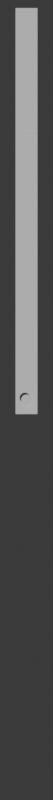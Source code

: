 # Source: AirSpeed-machlimit.blend  (saved by Blender 4.5.90; exported with 4.5.12 LTS)
import bpy
from mathutils import Matrix  # noqa: F401  (used for matrix-valued properties, if any)

bpy.ops.wm.read_factory_settings(use_empty=True)
scene = bpy.context.scene
scene.name = 'Scene'

# ---- collections
col_render = bpy.data.collections.new('Render'); scene.collection.children.link(col_render)
col_windowlights = bpy.data.collections.new('WindowLights')  # instanced only; not linked into the scene

# ---- materials (node trees are filled in below, after node groups)
mat_red = bpy.data.materials.new('Red')
mat_blackplastic = bpy.data.materials.new('BlackPlastic')
mat_gaugetext = bpy.data.materials.new('GaugeText')

# ---- material node trees

# ---- world
world_world = bpy.data.worlds.new('World'); scene.world = world_world
world_world.use_nodes = True; world_world.node_tree.nodes.clear()
_N = world_world.node_tree.nodes; _L = world_world.node_tree.links
n0 = _N.new('ShaderNodeOutputWorld'); n0.name = 'World Output'; n0.location = (300, 300)
n1 = _N.new('ShaderNodeBackground'); n1.name = 'Background'; n1.location = (10, 300)
n1.inputs[0].default_value = (0.05088, 0.05088, 0.05088, 1.0)
_L.new(n1.outputs[0], n0.inputs[0])
n0.is_active_output = True
world_world.color = (0.05088, 0.05088, 0.05088)
world_world.sun_shadow_jitter_overblur = 0.0

# ---- cameras
cam_camera = bpy.data.cameras.new('Camera')
cam_camera.type = 'ORTHO'
cam_camera.clip_end = 100.0
cam_camera.ortho_scale = 0.0762

# ---- meshes
me_plane = bpy.data.meshes.new('Plane')
me_plane.from_pydata([(-0.04267, -0.04267, 0.0), (0.04267, -0.04267, 0.0), (-0.04267, 0.04267, 0.0), (0.04267, 0.04267, 0.0)], [], [(0, 1, 3, 2)])
_uv = me_plane.uv_layers.new(name='UVMap')
_uv.uv.foreach_set('vector', [0.0, 0.0, 1.0, 0.0, 1.0, 1.0, 0.0, 1.0])
me_plane.update()
me_plane_004 = bpy.data.meshes.new('Plane.004')
me_plane_004.from_pydata([(-0.3048, -0.3786, 0.0), (0.3048, -0.3786, 0.0), (0.3048, 0.1516, 0.0), (-0.3048, 0.08318, 0.0), (-0.3048, 0.007432, 0.0), (-0.3048, -0.06831, 0.0), (-0.3048, -0.1441, 0.0), (-0.3048, -0.2198, 0.0), (-0.3048, -0.2955, 0.0), (0.3048, -0.2955, 0.0), (0.3048, -0.2198, 0.0), (0.3048, -0.1441, 0.0), (0.3048, -0.06831, 0.0), (0.3048, 0.007432, 0.0), (0.3048, 0.08318, 0.0)], [(14, 2), (3, 4), (4, 5), (6, 7), (7, 8), (10, 11), (11, 12), (13, 14)], [(3, 5, 13, 2), (1, 9, 0), (6, 8, 10, 12)])
_uv = me_plane_004.uv_layers.new(name='UVMap')
_uv.uv.foreach_set('vector', [0.0, 0.0, 0.0, 0.0, 0.0, 0.0, 0.0, 0.0, 0.0, 0.0, 0.0, 0.0, 0.0, 0.0, 0.0, 0.0, 0.0, 0.0, 0.0, 0.0, 0.0, 0.0])
me_plane_004.materials.append(mat_red)
me_plane_004.update()
me_plane_005 = bpy.data.meshes.new('Plane.005')
me_plane_005.from_pydata([(-0.3048, -1.02, 0.0), (0.3048, -1.02, 0.0), (-0.3048, 0.1669, 0.0), (0.3048, 0.1669, 0.0)], [], [(0, 1, 3, 2)])
_uv = me_plane_005.uv_layers.new(name='UVMap')
_uv.uv.foreach_set('vector', [0.0, 0.0, 1.0, 0.0, 1.0, 0.7488, 0.0, 0.7488])
me_plane_005.materials.append(mat_blackplastic)
me_plane_005.update()
me_plane_007 = bpy.data.meshes.new('Plane.007')
me_plane_007.from_pydata([(-0.3048, -0.3786, 0.0), (-0.3048, 0.1516, 0.0), (0.3048, 0.1516, 0.0), (-0.3048, 0.08318, 0.0), (-0.3048, -0.06831, 0.0), (-0.3048, -0.1441, 0.0), (-0.3048, -0.2955, 0.0), (0.3048, -0.2955, 0.0), (0.3048, -0.2198, 0.0), (0.3048, -0.06831, 0.0), (0.3048, 0.007432, 0.0)], [], [(1, 3, 2), (4, 5, 9, 10), (6, 0, 7, 8)])
_uv = me_plane_007.uv_layers.new(name='UVMap')
_uv.uv.foreach_set('vector', [0.0, 0.0, 0.0, 0.0, 0.0, 0.0, 0.0, 0.0, 0.0, 0.0, 0.0, 0.0, 0.0, 0.0, 0.0, 0.0, 0.0, 0.0, 0.0, 0.0, 0.0, 0.0])
me_plane_007.materials.append(mat_gaugetext)
me_plane_007.update()
me_circle = bpy.data.meshes.new('Circle')
me_circle.from_pydata([(0.0, 0.3048, 0.0), (-0.05946, 0.2989, 0.0), (-0.1166, 0.2816, 0.0), (-0.1693, 0.2534, 0.0), (-0.2155, 0.2155, 0.0), (-0.2534, 0.1693, 0.0), (-0.2816, 0.1166, 0.0), (-0.2989, 0.05946, 0.0), (-0.3048, 0.0, 0.0), (-0.2989, -0.05946, 0.0), (-0.2816, -0.1166, 0.0), (-0.2534, -0.1693, 0.0), (-0.2155, -0.2155, 0.0), (-0.1693, -0.2534, 0.0), (-0.1166, -0.2816, 0.0), (-0.05946, -0.2989, 0.0), (0.0, -0.3048, 0.0), (0.05946, -0.2989, 0.0), (0.1166, -0.2816, 0.0), (0.1693, -0.2534, 0.0), (0.2155, -0.2155, 0.0), (0.2534, -0.1693, 0.0), (0.2816, -0.1166, 0.0), (0.2989, -0.05946, 0.0), (0.3048, 0.0, 0.0), (0.2989, 0.05946, 0.0), (0.2816, 0.1166, 0.0), (0.2534, 0.1693, 0.0), (0.2155, 0.2155, 0.0), (0.1693, 0.2534, 0.0), (0.1166, 0.2816, 0.0), (0.05946, 0.2989, 0.0)], [], [(1, 2, 3, 4, 5, 6, 7, 8, 9, 10, 11, 12, 13, 14, 15, 16, 17, 18, 19, 20, 21, 22, 23, 24, 25, 26, 27, 28, 29, 30, 31, 0)])
_uv = me_circle.uv_layers.new(name='UVMap')
_uv.uv.foreach_set('vector', [0.0, 0.0, 0.0, 0.0, 0.0, 0.0, 0.0, 0.0, 0.0, 0.0, 0.0, 0.0, 0.0, 0.0, 0.0, 0.0, 0.0, 0.0, 0.0, 0.0, 0.0, 0.0, 0.0, 0.0, 0.0, 0.0, 0.0, 0.0, 0.0, 0.0, 0.0, 0.0, 0.0, 0.0, 0.0, 0.0, 0.0, 0.0, 0.0, 0.0, 0.0, 0.0, 0.0, 0.0, 0.0, 0.0, 0.0, 0.0, 0.0, 0.0, 0.0, 0.0, 0.0, 0.0, 0.0, 0.0, 0.0, 0.0, 0.0, 0.0, 0.0, 0.0, 0.0, 0.0])
me_circle.materials.append(mat_gaugetext)
me_circle.update()

# ---- objects
ob_camera = bpy.data.objects.new('Camera', cam_camera)
ob_framingplane = bpy.data.objects.new('FramingPlane', me_plane)
ob_plane_002 = bpy.data.objects.new('Plane.002', me_plane_004)
ob_plane_003 = bpy.data.objects.new('Plane.003', me_plane_005)
ob_plane_005 = bpy.data.objects.new('Plane.005', me_plane_007)
ob_circle = bpy.data.objects.new('Circle', me_circle)
ob_windowlights = bpy.data.objects.new('WindowLights', None)

# ---- transforms, parenting, visibility, modifiers, constraints
ob_camera.location = (0.0, 0.0, 1.908)
ob_camera.lock_rotations_4d = False
ob_camera.empty_display_type = 'ARROWS'
ob_camera.color = (0.0, 0.0, 0.0, 0.0)
ob_camera.hide_render = True
ob_camera.display_type = 'WIRE'
ob_camera.lineart.crease_threshold = 0.0
ob_framingplane.location = (0.0, 0.0, 0.0)
ob_framingplane.scale = (0.05952, 0.8929, 1.0)
ob_framingplane.hide_render = True
ob_plane_002.location = (0.0, 0.03392, 0.003112)
ob_plane_002.scale = (0.003403, 0.02252, 0.02252)
ob_plane_003.location = (0.0, 0.02163, 0.003112)
ob_plane_003.scale = (0.003403, 0.02252, 0.02252)
ob_plane_005.location = (0.0, 0.03392, 0.003112)
ob_plane_005.scale = (0.003403, 0.02252, 0.02252)
ob_circle.location = (0.0, 0.0, 0.00331)
ob_circle.scale = (0.001688, 0.001688, 0.001688)
ob_windowlights.location = (0.0, 0.0, 0.0)
ob_windowlights.instance_type = 'COLLECTION'
ob_windowlights.instance_collection = col_windowlights

# ---- collection membership
scene.collection.objects.link(ob_camera)
scene.collection.objects.link(ob_framingplane)
col_render.objects.link(ob_plane_002)
col_render.objects.link(ob_plane_003)
col_render.objects.link(ob_plane_005)
col_render.objects.link(ob_circle)
col_render.objects.link(ob_windowlights)

# ---- scene / render settings (as saved in the file)
scene.camera = ob_camera
scene.frame_start = 1; scene.frame_end = 250; scene.frame_set(4)
scene.render.engine = 'CYCLES'
scene.render.resolution_x = 40
scene.render.resolution_y = 600
scene.render.film_transparent = True
bpy.context.view_layer.update()

# ---- added for rendering (the .blend has no usable light): sun
light_auto_sun = bpy.data.lights.new('AutoSun', 'SUN')
light_auto_sun.energy = 3.0
light_auto_sun.angle = 0.0523599
ob_auto_sun = bpy.data.objects.new('AutoSun', light_auto_sun)
scene.collection.objects.link(ob_auto_sun)
ob_auto_sun.rotation_euler = (0.872665, 0.174533, 0.523599)
bpy.context.view_layer.update()
